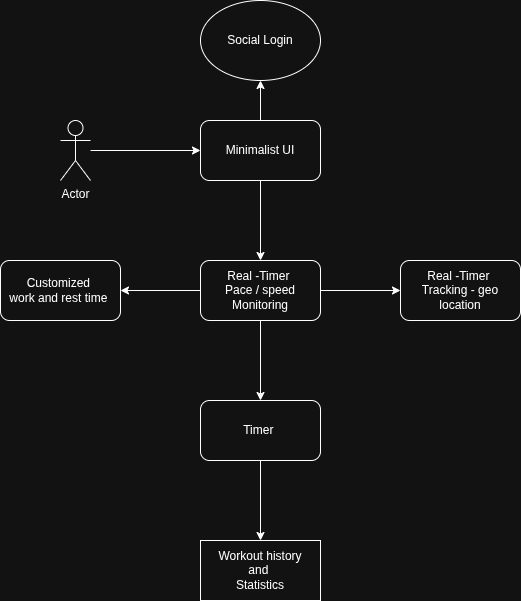

The diagram above was exported from draw.io. Its source (the exported page's mxGraphModel, read from the mxfile embedded in the PNG):
<mxGraphModel dx="1206" dy="798" grid="1" gridSize="10" guides="1" tooltips="1" connect="1" arrows="1" fold="1" page="1" pageScale="1" pageWidth="827" pageHeight="1169" math="0" shadow="0">
  <root>
    <mxCell id="0" />
    <mxCell id="1" parent="0" />
    <mxCell id="3nNU9gyWQcbpyrQdbTZM-15" style="edgeStyle=orthogonalEdgeStyle;rounded=0;orthogonalLoop=1;jettySize=auto;html=1;entryX=0;entryY=0.5;entryDx=0;entryDy=0;" parent="1" source="3nNU9gyWQcbpyrQdbTZM-1" target="3nNU9gyWQcbpyrQdbTZM-12" edge="1">
      <mxGeometry relative="1" as="geometry" />
    </mxCell>
    <mxCell id="3nNU9gyWQcbpyrQdbTZM-1" value="Actor" style="shape=umlActor;verticalLabelPosition=bottom;verticalAlign=top;html=1;outlineConnect=0;" parent="1" vertex="1">
      <mxGeometry x="230" y="210" width="30" height="60" as="geometry" />
    </mxCell>
    <mxCell id="3nNU9gyWQcbpyrQdbTZM-7" value="" style="edgeStyle=orthogonalEdgeStyle;rounded=0;orthogonalLoop=1;jettySize=auto;html=1;" parent="1" source="3nNU9gyWQcbpyrQdbTZM-5" target="3nNU9gyWQcbpyrQdbTZM-6" edge="1">
      <mxGeometry relative="1" as="geometry" />
    </mxCell>
    <mxCell id="3nNU9gyWQcbpyrQdbTZM-9" value="" style="edgeStyle=orthogonalEdgeStyle;rounded=0;orthogonalLoop=1;jettySize=auto;html=1;" parent="1" source="3nNU9gyWQcbpyrQdbTZM-5" target="3nNU9gyWQcbpyrQdbTZM-8" edge="1">
      <mxGeometry relative="1" as="geometry" />
    </mxCell>
    <mxCell id="3nNU9gyWQcbpyrQdbTZM-11" value="" style="edgeStyle=orthogonalEdgeStyle;rounded=0;orthogonalLoop=1;jettySize=auto;html=1;" parent="1" source="3nNU9gyWQcbpyrQdbTZM-5" target="3nNU9gyWQcbpyrQdbTZM-10" edge="1">
      <mxGeometry relative="1" as="geometry" />
    </mxCell>
    <mxCell id="3nNU9gyWQcbpyrQdbTZM-5" value="Real -Timer&amp;nbsp;&lt;br&gt;Pace / speed&lt;br&gt;Monitoring" style="rounded=1;whiteSpace=wrap;html=1;" parent="1" vertex="1">
      <mxGeometry x="370" y="350" width="120" height="60" as="geometry" />
    </mxCell>
    <mxCell id="3nNU9gyWQcbpyrQdbTZM-6" value="Customized&amp;nbsp;&lt;br&gt;work and rest time&amp;nbsp;" style="rounded=1;whiteSpace=wrap;html=1;" parent="1" vertex="1">
      <mxGeometry x="170" y="350" width="120" height="60" as="geometry" />
    </mxCell>
    <mxCell id="3nNU9gyWQcbpyrQdbTZM-8" value="Real -Timer&amp;nbsp;&lt;br&gt;Tracking - geo location" style="rounded=1;whiteSpace=wrap;html=1;" parent="1" vertex="1">
      <mxGeometry x="570" y="350" width="120" height="60" as="geometry" />
    </mxCell>
    <mxCell id="3nNU9gyWQcbpyrQdbTZM-18" style="edgeStyle=orthogonalEdgeStyle;rounded=0;orthogonalLoop=1;jettySize=auto;html=1;" parent="1" source="3nNU9gyWQcbpyrQdbTZM-10" target="3nNU9gyWQcbpyrQdbTZM-19" edge="1">
      <mxGeometry relative="1" as="geometry">
        <mxPoint x="610" y="520" as="targetPoint" />
      </mxGeometry>
    </mxCell>
    <mxCell id="3nNU9gyWQcbpyrQdbTZM-10" value="Timer&amp;nbsp;" style="rounded=1;whiteSpace=wrap;html=1;" parent="1" vertex="1">
      <mxGeometry x="370" y="490" width="120" height="60" as="geometry" />
    </mxCell>
    <mxCell id="3nNU9gyWQcbpyrQdbTZM-13" style="edgeStyle=orthogonalEdgeStyle;rounded=0;orthogonalLoop=1;jettySize=auto;html=1;entryX=0.5;entryY=0;entryDx=0;entryDy=0;" parent="1" source="3nNU9gyWQcbpyrQdbTZM-12" target="3nNU9gyWQcbpyrQdbTZM-5" edge="1">
      <mxGeometry relative="1" as="geometry" />
    </mxCell>
    <mxCell id="3nNU9gyWQcbpyrQdbTZM-16" style="edgeStyle=orthogonalEdgeStyle;rounded=0;orthogonalLoop=1;jettySize=auto;html=1;exitX=0.5;exitY=0;exitDx=0;exitDy=0;" parent="1" source="3nNU9gyWQcbpyrQdbTZM-12" target="3nNU9gyWQcbpyrQdbTZM-17" edge="1">
      <mxGeometry relative="1" as="geometry">
        <mxPoint x="430" y="130" as="targetPoint" />
      </mxGeometry>
    </mxCell>
    <mxCell id="3nNU9gyWQcbpyrQdbTZM-12" value="Minimalist UI" style="rounded=1;whiteSpace=wrap;html=1;" parent="1" vertex="1">
      <mxGeometry x="370" y="210" width="120" height="60" as="geometry" />
    </mxCell>
    <mxCell id="3nNU9gyWQcbpyrQdbTZM-17" value="Social Login" style="ellipse;whiteSpace=wrap;html=1;" parent="1" vertex="1">
      <mxGeometry x="370" y="90" width="120" height="80" as="geometry" />
    </mxCell>
    <mxCell id="3nNU9gyWQcbpyrQdbTZM-19" value="Workout history&lt;br&gt;and&amp;nbsp;&lt;br&gt;Statistics" style="rounded=0;whiteSpace=wrap;html=1;" parent="1" vertex="1">
      <mxGeometry x="370" y="630" width="120" height="60" as="geometry" />
    </mxCell>
  </root>
</mxGraphModel>